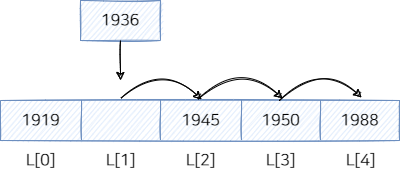

The diagram above was exported from draw.io. Its source (the exported page's mxGraphModel, read from the mxfile embedded in the PNG):
<mxGraphModel dx="870" dy="734" grid="1" gridSize="10" guides="1" tooltips="1" connect="1" arrows="1" fold="1" page="1" pageScale="1" pageWidth="827" pageHeight="1169" math="0" shadow="0">
  <root>
    <mxCell id="0" />
    <mxCell id="1" parent="0" />
    <mxCell id="EQqTwS7zLTHzJm1mK5zl-345" value="" style="shape=table;html=1;whiteSpace=wrap;startSize=0;container=1;collapsible=0;childLayout=tableLayout;shadow=0;strokeColor=#6c8ebf;fontFamily=나눔스퀘어OTF_ac;fontSize=16;fillColor=#dae8fc;swimlaneFillColor=none;sketch=1;swimlaneLine=1;fillStyle=auto;" vertex="1" parent="1">
      <mxGeometry y="120" width="399" height="40" as="geometry" />
    </mxCell>
    <mxCell id="EQqTwS7zLTHzJm1mK5zl-346" style="shape=tableRow;horizontal=0;startSize=0;swimlaneHead=0;swimlaneBody=0;top=0;left=0;bottom=0;right=0;collapsible=0;dropTarget=0;fillColor=none;points=[[0,0.5],[1,0.5]];portConstraint=eastwest;shadow=0;strokeColor=default;fontFamily=나눔스퀘어OTF_ac;fontSize=16;fontColor=default;html=1;swimlaneLine=1;" vertex="1" parent="EQqTwS7zLTHzJm1mK5zl-345">
      <mxGeometry width="399" height="40" as="geometry" />
    </mxCell>
    <mxCell id="EQqTwS7zLTHzJm1mK5zl-347" value="1919&lt;br style=&quot;font-size: 16px;&quot;&gt;" style="shape=partialRectangle;html=1;whiteSpace=wrap;connectable=0;fillColor=none;top=0;left=0;bottom=0;right=0;overflow=hidden;shadow=0;strokeColor=default;fontFamily=나눔스퀘어OTF_ac;fontSize=16;fontColor=default;swimlaneLine=1;" vertex="1" parent="EQqTwS7zLTHzJm1mK5zl-346">
      <mxGeometry width="81" height="40" as="geometry">
        <mxRectangle width="81" height="40" as="alternateBounds" />
      </mxGeometry>
    </mxCell>
    <mxCell id="EQqTwS7zLTHzJm1mK5zl-348" value="" style="shape=partialRectangle;html=1;whiteSpace=wrap;connectable=0;fillColor=none;top=0;left=0;bottom=0;right=0;overflow=hidden;shadow=0;strokeColor=default;fontFamily=나눔스퀘어OTF_ac;fontSize=16;fontColor=default;swimlaneLine=1;" vertex="1" parent="EQqTwS7zLTHzJm1mK5zl-346">
      <mxGeometry x="81" width="79" height="40" as="geometry">
        <mxRectangle width="79" height="40" as="alternateBounds" />
      </mxGeometry>
    </mxCell>
    <mxCell id="EQqTwS7zLTHzJm1mK5zl-349" value="1945" style="shape=partialRectangle;html=1;whiteSpace=wrap;connectable=0;fillColor=none;top=0;left=0;bottom=0;right=0;overflow=hidden;shadow=0;strokeColor=default;fontFamily=나눔스퀘어OTF_ac;fontSize=16;fontColor=default;swimlaneLine=1;" vertex="1" parent="EQqTwS7zLTHzJm1mK5zl-346">
      <mxGeometry x="160" width="81" height="40" as="geometry">
        <mxRectangle width="81" height="40" as="alternateBounds" />
      </mxGeometry>
    </mxCell>
    <mxCell id="EQqTwS7zLTHzJm1mK5zl-350" value="1950" style="shape=partialRectangle;html=1;whiteSpace=wrap;connectable=0;fillColor=none;top=0;left=0;bottom=0;right=0;overflow=hidden;shadow=0;strokeColor=default;fontFamily=나눔스퀘어OTF_ac;fontSize=16;fontColor=default;swimlaneLine=1;" vertex="1" parent="EQqTwS7zLTHzJm1mK5zl-346">
      <mxGeometry x="241" width="79" height="40" as="geometry">
        <mxRectangle width="79" height="40" as="alternateBounds" />
      </mxGeometry>
    </mxCell>
    <mxCell id="EQqTwS7zLTHzJm1mK5zl-376" value="1988" style="shape=partialRectangle;html=1;whiteSpace=wrap;connectable=0;fillColor=none;top=0;left=0;bottom=0;right=0;overflow=hidden;shadow=0;strokeColor=default;fontFamily=나눔스퀘어OTF_ac;fontSize=16;fontColor=default;swimlaneLine=1;" vertex="1" parent="EQqTwS7zLTHzJm1mK5zl-346">
      <mxGeometry x="320" width="79" height="40" as="geometry">
        <mxRectangle width="79" height="40" as="alternateBounds" />
      </mxGeometry>
    </mxCell>
    <mxCell id="EQqTwS7zLTHzJm1mK5zl-379" value="" style="endArrow=classic;html=1;rounded=0;sketch=1;fontFamily=나눔스퀘어OTF_ac;fontSize=16;exitX=0.301;exitY=-0.05;exitDx=0;exitDy=0;exitPerimeter=0;entryX=0.504;entryY=-0.025;entryDx=0;entryDy=0;entryPerimeter=0;edgeStyle=orthogonalEdgeStyle;curved=1;" edge="1" parent="EQqTwS7zLTHzJm1mK5zl-345" source="EQqTwS7zLTHzJm1mK5zl-346" target="EQqTwS7zLTHzJm1mK5zl-346">
      <mxGeometry width="50" height="50" relative="1" as="geometry">
        <mxPoint x="340" y="240" as="sourcePoint" />
        <mxPoint x="390" y="190" as="targetPoint" />
        <Array as="points">
          <mxPoint x="160" y="-40" />
        </Array>
      </mxGeometry>
    </mxCell>
    <mxCell id="EQqTwS7zLTHzJm1mK5zl-380" value="" style="endArrow=classic;html=1;rounded=0;sketch=1;fontFamily=나눔스퀘어OTF_ac;fontSize=16;curved=1;exitX=0.494;exitY=-0.025;exitDx=0;exitDy=0;exitPerimeter=0;entryX=0.707;entryY=-0.05;entryDx=0;entryDy=0;entryPerimeter=0;edgeStyle=orthogonalEdgeStyle;" edge="1" parent="EQqTwS7zLTHzJm1mK5zl-345" source="EQqTwS7zLTHzJm1mK5zl-346" target="EQqTwS7zLTHzJm1mK5zl-346">
      <mxGeometry width="50" height="50" relative="1" as="geometry">
        <mxPoint x="340" y="240" as="sourcePoint" />
        <mxPoint x="390" y="190" as="targetPoint" />
        <Array as="points">
          <mxPoint x="240" y="-40" />
        </Array>
      </mxGeometry>
    </mxCell>
    <mxCell id="EQqTwS7zLTHzJm1mK5zl-381" value="" style="endArrow=classic;html=1;rounded=0;sketch=1;fontFamily=나눔스퀘어OTF_ac;fontSize=16;curved=1;exitX=0.699;exitY=0;exitDx=0;exitDy=0;exitPerimeter=0;entryX=0.905;entryY=-0.075;entryDx=0;entryDy=0;entryPerimeter=0;edgeStyle=orthogonalEdgeStyle;" edge="1" parent="EQqTwS7zLTHzJm1mK5zl-345" source="EQqTwS7zLTHzJm1mK5zl-346" target="EQqTwS7zLTHzJm1mK5zl-346">
      <mxGeometry width="50" height="50" relative="1" as="geometry">
        <mxPoint x="340" y="240" as="sourcePoint" />
        <mxPoint x="390" y="190" as="targetPoint" />
        <Array as="points">
          <mxPoint x="320" y="-40" />
        </Array>
      </mxGeometry>
    </mxCell>
    <mxCell id="EQqTwS7zLTHzJm1mK5zl-351" value="L[0]" style="text;html=1;align=center;verticalAlign=middle;resizable=0;points=[];autosize=1;strokeColor=none;fillColor=none;fontSize=16;fontFamily=나눔스퀘어OTF_ac;fontColor=default;" vertex="1" parent="1">
      <mxGeometry x="15" y="165" width="50" height="30" as="geometry" />
    </mxCell>
    <mxCell id="EQqTwS7zLTHzJm1mK5zl-352" value="L[1]" style="text;html=1;align=center;verticalAlign=middle;resizable=0;points=[];autosize=1;strokeColor=none;fillColor=none;fontSize=16;fontFamily=나눔스퀘어OTF_ac;fontColor=default;" vertex="1" parent="1">
      <mxGeometry x="95" y="165" width="50" height="30" as="geometry" />
    </mxCell>
    <mxCell id="EQqTwS7zLTHzJm1mK5zl-353" value="L[2]" style="text;html=1;align=center;verticalAlign=middle;resizable=0;points=[];autosize=1;strokeColor=none;fillColor=none;fontSize=16;fontFamily=나눔스퀘어OTF_ac;fontColor=default;" vertex="1" parent="1">
      <mxGeometry x="175" y="165" width="50" height="30" as="geometry" />
    </mxCell>
    <mxCell id="EQqTwS7zLTHzJm1mK5zl-354" value="L[3]" style="text;html=1;align=center;verticalAlign=middle;resizable=0;points=[];autosize=1;strokeColor=none;fillColor=none;fontSize=16;fontFamily=나눔스퀘어OTF_ac;fontColor=default;" vertex="1" parent="1">
      <mxGeometry x="255" y="165" width="50" height="30" as="geometry" />
    </mxCell>
    <mxCell id="EQqTwS7zLTHzJm1mK5zl-371" value="1936" style="rounded=0;whiteSpace=wrap;html=1;shadow=0;strokeColor=#6c8ebf;fontFamily=나눔스퀘어OTF_ac;fontSize=16;fillColor=#dae8fc;sketch=1;" vertex="1" parent="1">
      <mxGeometry x="80" y="20" width="80" height="40" as="geometry" />
    </mxCell>
    <mxCell id="EQqTwS7zLTHzJm1mK5zl-377" value="L[4]" style="text;html=1;align=center;verticalAlign=middle;resizable=0;points=[];autosize=1;strokeColor=none;fillColor=none;fontSize=16;fontFamily=나눔스퀘어OTF_ac;fontColor=default;" vertex="1" parent="1">
      <mxGeometry x="335" y="165" width="50" height="30" as="geometry" />
    </mxCell>
    <mxCell id="EQqTwS7zLTHzJm1mK5zl-378" value="" style="endArrow=classic;html=1;rounded=0;sketch=1;fontFamily=나눔스퀘어OTF_ac;fontSize=16;exitX=0.5;exitY=1;exitDx=0;exitDy=0;" edge="1" parent="1" source="EQqTwS7zLTHzJm1mK5zl-371">
      <mxGeometry width="50" height="50" relative="1" as="geometry">
        <mxPoint x="340" y="360" as="sourcePoint" />
        <mxPoint x="120" y="100" as="targetPoint" />
      </mxGeometry>
    </mxCell>
  </root>
</mxGraphModel>